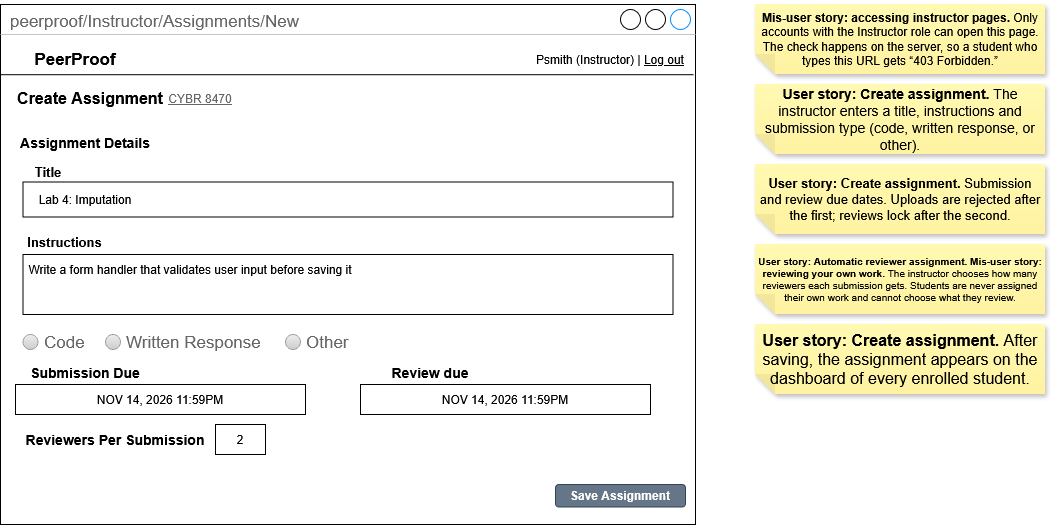

The diagram above was exported from draw.io. Its source (the exported page's mxGraphModel, read from the mxfile embedded in the PNG):
<mxGraphModel dx="1144" dy="633" grid="1" gridSize="10" guides="1" tooltips="1" connect="1" arrows="1" fold="1" page="1" pageScale="1" pageWidth="850" pageHeight="1100" background="light-dark(#ffffff, #121212)" math="0" shadow="0">
  <root>
    <mxCell id="En9WxVoRMxBZiWQLQzzA-0" />
    <mxCell id="En9WxVoRMxBZiWQLQzzA-1" parent="En9WxVoRMxBZiWQLQzzA-0" />
    <mxCell id="En9WxVoRMxBZiWQLQzzA-2" parent="En9WxVoRMxBZiWQLQzzA-1" style="strokeWidth=1;shadow=0;dashed=0;align=center;html=1;shape=mxgraph.mockup.containers.window;align=left;verticalAlign=top;spacingLeft=8;strokeColor2=#008cff;strokeColor3=#c4c4c4;fontColor=#666666;mainText=;fontSize=17;labelBackgroundColor=none;whiteSpace=wrap;" value="peerproof/Instructor/Assignments/New" vertex="1">
      <mxGeometry height="520" width="695" x="65" y="100" as="geometry" />
    </mxCell>
    <mxCell id="En9WxVoRMxBZiWQLQzzA-3" parent="En9WxVoRMxBZiWQLQzzA-1" style="text;html=1;whiteSpace=wrap;strokeColor=none;fillColor=none;align=center;verticalAlign=middle;rounded=0;fontStyle=1;fontSize=17;" value="PeerProof" vertex="1">
      <mxGeometry height="30" width="100" x="90" y="140" as="geometry" />
    </mxCell>
    <mxCell id="En9WxVoRMxBZiWQLQzzA-4" parent="En9WxVoRMxBZiWQLQzzA-1" style="text;html=1;whiteSpace=wrap;strokeColor=none;fillColor=none;align=center;verticalAlign=middle;rounded=0;" value="Psmith (Instructor) | &lt;u&gt;Log out&lt;/u&gt;" vertex="1">
      <mxGeometry height="30" width="150" x="600" y="140" as="geometry" />
    </mxCell>
    <mxCell id="En9WxVoRMxBZiWQLQzzA-5" edge="1" parent="En9WxVoRMxBZiWQLQzzA-1" source="En9WxVoRMxBZiWQLQzzA-2" style="endArrow=none;html=1;rounded=0;defaultLabelBackgroundColor=page;exitX=0.001;exitY=0.135;exitDx=0;exitDy=0;exitPerimeter=0;entryX=0.997;entryY=0.135;entryDx=0;entryDy=0;entryPerimeter=0;" target="En9WxVoRMxBZiWQLQzzA-2" value="">
      <mxGeometry height="50" relative="1" width="50" as="geometry">
        <mxPoint x="630" y="410" as="sourcePoint" />
        <mxPoint x="680" y="360" as="targetPoint" />
      </mxGeometry>
    </mxCell>
    <mxCell id="En9WxVoRMxBZiWQLQzzA-6" parent="En9WxVoRMxBZiWQLQzzA-1" style="text;html=1;whiteSpace=wrap;strokeColor=none;fillColor=none;align=center;verticalAlign=middle;rounded=0;fontStyle=1;fontSize=16;" value="Create Assignment" vertex="1">
      <mxGeometry height="15" width="150" x="80" y="186.25" as="geometry" />
    </mxCell>
    <mxCell id="r9NaqQqN4AML9tmvRFDW-0" parent="En9WxVoRMxBZiWQLQzzA-1" style="text;html=1;whiteSpace=wrap;strokeColor=none;fillColor=none;align=center;verticalAlign=middle;rounded=0;fontStyle=4;fontSize=12;fontColor=#666666;" value="CYBR 8470" vertex="1">
      <mxGeometry height="15" width="70" x="230" y="186.25" as="geometry" />
    </mxCell>
    <mxCell id="r9NaqQqN4AML9tmvRFDW-31" parent="En9WxVoRMxBZiWQLQzzA-1" style="rounded=1;whiteSpace=wrap;html=1;roundedPerimeter=1;fillColor=#647687;fontColor=#ffffff;strokeColor=#314354;" value="&lt;b&gt;Save Assignment&lt;/b&gt;" vertex="1">
      <mxGeometry height="22.5" width="130" x="620" y="580" as="geometry" />
    </mxCell>
    <mxCell id="r9NaqQqN4AML9tmvRFDW-32" parent="En9WxVoRMxBZiWQLQzzA-1" style="shape=note;whiteSpace=wrap;html=1;backgroundOutline=1;fontColor=#000000;darkOpacity=0.05;fillColor=#FFF9B2;strokeColor=none;fillStyle=solid;direction=west;gradientDirection=north;gradientColor=#FFF2A1;shadow=1;size=20;autosizeText=1;fontSize=12;" value="&lt;strong&gt;Mis-user story: accessing instructor pages.&lt;/strong&gt; Only accounts with the Instructor role can open this page. The check happens on the server, so a student who types this URL gets “403 Forbidden.”" vertex="1">
      <mxGeometry height="70" width="290" x="820" y="100" as="geometry" />
    </mxCell>
    <mxCell id="r9NaqQqN4AML9tmvRFDW-33" parent="En9WxVoRMxBZiWQLQzzA-1" style="shape=note;whiteSpace=wrap;html=1;backgroundOutline=1;fontColor=#000000;darkOpacity=0.05;fillColor=#FFF9B2;strokeColor=none;fillStyle=solid;direction=west;gradientDirection=north;gradientColor=#FFF2A1;shadow=1;size=20;autosizeText=1;fontSize=16;" value="&lt;strong&gt;User story: Create assignment.&lt;/strong&gt; After saving, the assignment appears on the dashboard of every enrolled student." vertex="1">
      <mxGeometry height="70" width="290" x="820" y="420" as="geometry" />
    </mxCell>
    <mxCell id="r9NaqQqN4AML9tmvRFDW-34" parent="En9WxVoRMxBZiWQLQzzA-1" style="shape=note;whiteSpace=wrap;html=1;backgroundOutline=1;fontColor=#000000;darkOpacity=0.05;fillColor=#FFF9B2;strokeColor=none;fillStyle=solid;direction=west;gradientDirection=north;gradientColor=#FFF2A1;shadow=1;size=20;autosizeText=1;fontSize=10;" value="&lt;strong&gt;User story: Automatic reviewer assignment. Mis-user story: reviewing your own work.&lt;/strong&gt; The instructor chooses how many reviewers each submission gets. Students are never assigned their own work and cannot choose what they review." vertex="1">
      <mxGeometry height="70" width="290" x="820" y="340" as="geometry" />
    </mxCell>
    <mxCell id="r9NaqQqN4AML9tmvRFDW-35" parent="En9WxVoRMxBZiWQLQzzA-1" style="shape=note;whiteSpace=wrap;html=1;backgroundOutline=1;fontColor=#000000;darkOpacity=0.05;fillColor=#FFF9B2;strokeColor=none;fillStyle=solid;direction=west;gradientDirection=north;gradientColor=#FFF2A1;shadow=1;size=20;autosizeText=1;fontSize=13;" value="&lt;strong&gt;User story: Create assignment.&lt;/strong&gt; Submission and review due dates. Uploads are rejected after the first; reviews lock after the second." vertex="1">
      <mxGeometry height="70" width="290" x="820" y="260" as="geometry" />
    </mxCell>
    <mxCell id="r9NaqQqN4AML9tmvRFDW-36" parent="En9WxVoRMxBZiWQLQzzA-1" style="shape=note;whiteSpace=wrap;html=1;backgroundOutline=1;fontColor=#000000;darkOpacity=0.05;fillColor=#FFF9B2;strokeColor=none;fillStyle=solid;direction=west;gradientDirection=north;gradientColor=#FFF2A1;shadow=1;size=20;autosizeText=1;fontSize=14;" value="&lt;br&gt;&lt;strong&gt;User story: Create assignment.&lt;/strong&gt; The instructor enters a title, instructions and submission type (code, written response, or other).&lt;div&gt;&lt;br&gt;&lt;/div&gt;" vertex="1">
      <mxGeometry height="70" width="290" x="820" y="180" as="geometry" />
    </mxCell>
    <mxCell id="yX0DZs4Ug-YAJyA4pllR-7" parent="En9WxVoRMxBZiWQLQzzA-1" style="text;html=1;whiteSpace=wrap;strokeColor=none;fillColor=none;align=center;verticalAlign=middle;rounded=0;fontStyle=1;fontSize=14;" value="Assignment Details" vertex="1">
      <mxGeometry height="15" width="140" x="80" y="230" as="geometry" />
    </mxCell>
    <mxCell id="yX0DZs4Ug-YAJyA4pllR-8" parent="En9WxVoRMxBZiWQLQzzA-1" style="rounded=0;whiteSpace=wrap;html=1;" value="" vertex="1">
      <mxGeometry height="35" width="650" x="87.5" y="277.5" as="geometry" />
    </mxCell>
    <mxCell id="yX0DZs4Ug-YAJyA4pllR-9" parent="En9WxVoRMxBZiWQLQzzA-1" style="text;html=1;whiteSpace=wrap;strokeColor=none;fillColor=none;align=center;verticalAlign=middle;rounded=0;fontStyle=1;fontSize=13;" value="Title" vertex="1">
      <mxGeometry height="15" width="50" x="87.5" y="260" as="geometry" />
    </mxCell>
    <mxCell id="yX0DZs4Ug-YAJyA4pllR-10" parent="En9WxVoRMxBZiWQLQzzA-1" style="text;html=1;whiteSpace=wrap;strokeColor=none;fillColor=none;align=center;verticalAlign=middle;rounded=0;fontColor=light-dark(#000000,#DBDBDB);" value="Lab 4: Imputation" vertex="1">
      <mxGeometry height="30" width="120" x="90" y="280" as="geometry" />
    </mxCell>
    <mxCell id="yX0DZs4Ug-YAJyA4pllR-13" parent="En9WxVoRMxBZiWQLQzzA-1" style="text;html=1;whiteSpace=wrap;strokeColor=none;fillColor=none;align=center;verticalAlign=middle;rounded=0;fontStyle=1;fontSize=13;" value="Instructions" vertex="1">
      <mxGeometry height="15" width="82.5" x="87.5" y="330" as="geometry" />
    </mxCell>
    <mxCell id="yX0DZs4Ug-YAJyA4pllR-14" parent="En9WxVoRMxBZiWQLQzzA-1" style="rounded=0;whiteSpace=wrap;html=1;" value="" vertex="1">
      <mxGeometry height="60" width="650" x="87.5" y="350" as="geometry" />
    </mxCell>
    <mxCell id="yX0DZs4Ug-YAJyA4pllR-15" parent="En9WxVoRMxBZiWQLQzzA-1" style="text;html=1;whiteSpace=wrap;strokeColor=none;fillColor=none;align=center;verticalAlign=middle;rounded=0;" value="Write a form handler that validates user input before saving it" vertex="1">
      <mxGeometry height="30" width="330" x="90" y="350" as="geometry" />
    </mxCell>
    <mxCell id="yX0DZs4Ug-YAJyA4pllR-16" parent="En9WxVoRMxBZiWQLQzzA-1" style="shape=ellipse;fillColor=#eeeeee;strokeColor=#999999;gradientColor=#cccccc;html=1;align=left;spacingLeft=4;fontSize=17;fontColor=#666666;labelPosition=right;shadow=0;labelPerimeter=1;" value="Code" vertex="1">
      <mxGeometry height="15" width="15" x="87.5" y="430" as="geometry" />
    </mxCell>
    <mxCell id="yX0DZs4Ug-YAJyA4pllR-20" parent="En9WxVoRMxBZiWQLQzzA-1" style="shape=ellipse;fillColor=#eeeeee;strokeColor=#999999;gradientColor=#cccccc;html=1;align=left;spacingLeft=4;fontSize=17;fontColor=#666666;labelPosition=right;shadow=0;labelPerimeter=1;" value="Written Response" vertex="1">
      <mxGeometry height="15" width="15" x="170" y="430" as="geometry" />
    </mxCell>
    <mxCell id="yX0DZs4Ug-YAJyA4pllR-26" parent="En9WxVoRMxBZiWQLQzzA-1" style="shape=ellipse;fillColor=#eeeeee;strokeColor=#999999;gradientColor=#cccccc;html=1;align=left;spacingLeft=4;fontSize=17;fontColor=#666666;labelPosition=right;shadow=0;labelPerimeter=1;" value="Other" vertex="1">
      <mxGeometry height="15" width="15" x="350" y="430" as="geometry" />
    </mxCell>
    <mxCell id="yX0DZs4Ug-YAJyA4pllR-29" parent="En9WxVoRMxBZiWQLQzzA-1" style="text;html=1;whiteSpace=wrap;strokeColor=none;fillColor=none;align=center;verticalAlign=middle;rounded=0;fontStyle=1;fontSize=14;" value="Submission Due" vertex="1">
      <mxGeometry height="15" width="140" x="80" y="460" as="geometry" />
    </mxCell>
    <mxCell id="yX0DZs4Ug-YAJyA4pllR-30" parent="En9WxVoRMxBZiWQLQzzA-1" style="rounded=0;whiteSpace=wrap;html=1;" value="NOV 14, 2026 11:59PM" vertex="1">
      <mxGeometry height="30" width="290" x="80" y="480" as="geometry" />
    </mxCell>
    <mxCell id="yX0DZs4Ug-YAJyA4pllR-31" parent="En9WxVoRMxBZiWQLQzzA-1" style="rounded=0;whiteSpace=wrap;html=1;" value="NOV 14, 2026 11:59PM" vertex="1">
      <mxGeometry height="30" width="290" x="425" y="480" as="geometry" />
    </mxCell>
    <mxCell id="yX0DZs4Ug-YAJyA4pllR-32" parent="En9WxVoRMxBZiWQLQzzA-1" style="text;html=1;whiteSpace=wrap;strokeColor=none;fillColor=none;align=center;verticalAlign=middle;rounded=0;fontStyle=1;fontSize=14;" value="Review due" vertex="1">
      <mxGeometry height="15" width="140" x="425" y="460" as="geometry" />
    </mxCell>
    <mxCell id="yX0DZs4Ug-YAJyA4pllR-33" parent="En9WxVoRMxBZiWQLQzzA-1" style="text;html=1;whiteSpace=wrap;strokeColor=none;fillColor=none;align=center;verticalAlign=middle;rounded=0;fontStyle=1;fontSize=14;" value="Reviewers Per Submission" vertex="1">
      <mxGeometry height="15" width="200" x="80" y="527.5" as="geometry" />
    </mxCell>
    <mxCell id="yX0DZs4Ug-YAJyA4pllR-34" parent="En9WxVoRMxBZiWQLQzzA-1" style="rounded=0;whiteSpace=wrap;html=1;" value="2" vertex="1">
      <mxGeometry height="30" width="50" x="280" y="520" as="geometry" />
    </mxCell>
  </root>
</mxGraphModel>